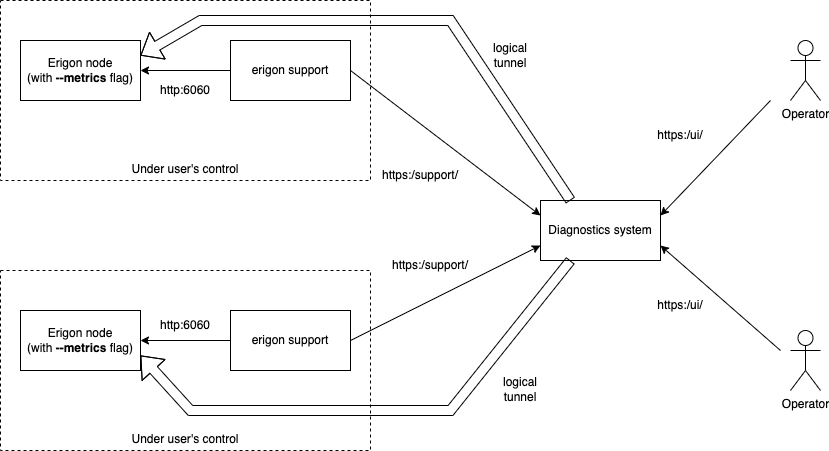

The diagram above was exported from draw.io. Its source (the exported page's mxGraphModel, read from the mxfile embedded in the PNG):
<mxGraphModel dx="1114" dy="824" grid="1" gridSize="10" guides="1" tooltips="1" connect="1" arrows="1" fold="1" page="1" pageScale="1" pageWidth="1169" pageHeight="827" math="0" shadow="0">
  <root>
    <mxCell id="0" />
    <mxCell id="1" parent="0" />
    <mxCell id="b8qHs6bxyenA5IJVOtpv-4" value="&lt;br&gt;&lt;br&gt;&lt;br&gt;&lt;br&gt;&lt;br&gt;&lt;br&gt;&lt;br&gt;&lt;br&gt;&lt;br&gt;&lt;br&gt;&lt;br&gt;Under user's control" style="rounded=0;whiteSpace=wrap;html=1;dashed=1;fillColor=none;" vertex="1" parent="1">
      <mxGeometry x="20" y="40" width="370" height="180" as="geometry" />
    </mxCell>
    <mxCell id="b8qHs6bxyenA5IJVOtpv-5" value="Erigon node&lt;br&gt;(with &lt;b&gt;--metrics&lt;/b&gt; flag)" style="rounded=0;whiteSpace=wrap;html=1;" vertex="1" parent="1">
      <mxGeometry x="40" y="80" width="120" height="60" as="geometry" />
    </mxCell>
    <mxCell id="b8qHs6bxyenA5IJVOtpv-6" value="erigon support" style="rounded=0;whiteSpace=wrap;html=1;" vertex="1" parent="1">
      <mxGeometry x="250" y="80" width="120" height="60" as="geometry" />
    </mxCell>
    <mxCell id="b8qHs6bxyenA5IJVOtpv-7" value="&lt;br&gt;&lt;br&gt;&lt;br&gt;&lt;br&gt;&lt;br&gt;&lt;br&gt;&lt;br&gt;&lt;br&gt;&lt;br&gt;&lt;br&gt;&lt;br&gt;Under user's control" style="rounded=0;whiteSpace=wrap;html=1;dashed=1;fillColor=none;" vertex="1" parent="1">
      <mxGeometry x="20" y="310" width="370" height="180" as="geometry" />
    </mxCell>
    <mxCell id="b8qHs6bxyenA5IJVOtpv-8" value="Erigon node&lt;br&gt;(with &lt;b&gt;--metrics&lt;/b&gt; flag)" style="rounded=0;whiteSpace=wrap;html=1;" vertex="1" parent="1">
      <mxGeometry x="40" y="350" width="120" height="60" as="geometry" />
    </mxCell>
    <mxCell id="b8qHs6bxyenA5IJVOtpv-9" value="erigon support" style="rounded=0;whiteSpace=wrap;html=1;" vertex="1" parent="1">
      <mxGeometry x="250" y="350" width="120" height="60" as="geometry" />
    </mxCell>
    <mxCell id="b8qHs6bxyenA5IJVOtpv-11" value="Diagnostics system" style="rounded=0;whiteSpace=wrap;html=1;" vertex="1" parent="1">
      <mxGeometry x="560" y="240" width="120" height="60" as="geometry" />
    </mxCell>
    <mxCell id="b8qHs6bxyenA5IJVOtpv-12" value="Operator" style="shape=umlActor;verticalLabelPosition=bottom;verticalAlign=top;html=1;outlineConnect=0;" vertex="1" parent="1">
      <mxGeometry x="810" y="80" width="30" height="60" as="geometry" />
    </mxCell>
    <mxCell id="b8qHs6bxyenA5IJVOtpv-13" value="Operator" style="shape=umlActor;verticalLabelPosition=bottom;verticalAlign=top;html=1;outlineConnect=0;" vertex="1" parent="1">
      <mxGeometry x="810" y="370" width="30" height="60" as="geometry" />
    </mxCell>
    <mxCell id="b8qHs6bxyenA5IJVOtpv-14" value="" style="endArrow=classic;html=1;rounded=0;exitX=1;exitY=0.5;exitDx=0;exitDy=0;entryX=0;entryY=0.25;entryDx=0;entryDy=0;" edge="1" parent="1" source="b8qHs6bxyenA5IJVOtpv-6" target="b8qHs6bxyenA5IJVOtpv-11">
      <mxGeometry width="50" height="50" relative="1" as="geometry">
        <mxPoint x="540" y="360" as="sourcePoint" />
        <mxPoint x="590" y="310" as="targetPoint" />
      </mxGeometry>
    </mxCell>
    <mxCell id="b8qHs6bxyenA5IJVOtpv-15" value="" style="endArrow=classic;html=1;rounded=0;exitX=1;exitY=0.5;exitDx=0;exitDy=0;entryX=0;entryY=0.75;entryDx=0;entryDy=0;" edge="1" parent="1" source="b8qHs6bxyenA5IJVOtpv-9" target="b8qHs6bxyenA5IJVOtpv-11">
      <mxGeometry width="50" height="50" relative="1" as="geometry">
        <mxPoint x="540" y="360" as="sourcePoint" />
        <mxPoint x="590" y="310" as="targetPoint" />
      </mxGeometry>
    </mxCell>
    <mxCell id="b8qHs6bxyenA5IJVOtpv-16" value="" style="endArrow=classic;html=1;rounded=0;exitX=0;exitY=0.5;exitDx=0;exitDy=0;entryX=1;entryY=0.5;entryDx=0;entryDy=0;" edge="1" parent="1" source="b8qHs6bxyenA5IJVOtpv-9" target="b8qHs6bxyenA5IJVOtpv-8">
      <mxGeometry width="50" height="50" relative="1" as="geometry">
        <mxPoint x="540" y="360" as="sourcePoint" />
        <mxPoint x="590" y="310" as="targetPoint" />
      </mxGeometry>
    </mxCell>
    <mxCell id="b8qHs6bxyenA5IJVOtpv-17" value="" style="endArrow=classic;html=1;rounded=0;exitX=0;exitY=0.5;exitDx=0;exitDy=0;entryX=1;entryY=0.5;entryDx=0;entryDy=0;" edge="1" parent="1" source="b8qHs6bxyenA5IJVOtpv-6" target="b8qHs6bxyenA5IJVOtpv-5">
      <mxGeometry width="50" height="50" relative="1" as="geometry">
        <mxPoint x="540" y="360" as="sourcePoint" />
        <mxPoint x="590" y="310" as="targetPoint" />
      </mxGeometry>
    </mxCell>
    <mxCell id="b8qHs6bxyenA5IJVOtpv-18" value="" style="shape=flexArrow;endArrow=classic;html=1;rounded=0;exitX=0.25;exitY=0;exitDx=0;exitDy=0;entryX=1;entryY=0.25;entryDx=0;entryDy=0;" edge="1" parent="1" source="b8qHs6bxyenA5IJVOtpv-11" target="b8qHs6bxyenA5IJVOtpv-5">
      <mxGeometry width="50" height="50" relative="1" as="geometry">
        <mxPoint x="540" y="360" as="sourcePoint" />
        <mxPoint x="410" y="60" as="targetPoint" />
        <Array as="points">
          <mxPoint x="470" y="60" />
          <mxPoint x="220" y="60" />
        </Array>
      </mxGeometry>
    </mxCell>
    <mxCell id="b8qHs6bxyenA5IJVOtpv-19" value="logical tunnel" style="text;html=1;strokeColor=none;fillColor=none;align=center;verticalAlign=middle;whiteSpace=wrap;rounded=0;" vertex="1" parent="1">
      <mxGeometry x="500" y="80" width="60" height="30" as="geometry" />
    </mxCell>
    <mxCell id="b8qHs6bxyenA5IJVOtpv-20" value="" style="shape=flexArrow;endArrow=classic;html=1;rounded=0;exitX=0.25;exitY=1;exitDx=0;exitDy=0;entryX=1;entryY=0.75;entryDx=0;entryDy=0;" edge="1" parent="1" source="b8qHs6bxyenA5IJVOtpv-11" target="b8qHs6bxyenA5IJVOtpv-8">
      <mxGeometry width="50" height="50" relative="1" as="geometry">
        <mxPoint x="540" y="350" as="sourcePoint" />
        <mxPoint x="460" y="450" as="targetPoint" />
        <Array as="points">
          <mxPoint x="470" y="450" />
          <mxPoint x="210" y="450" />
        </Array>
      </mxGeometry>
    </mxCell>
    <mxCell id="b8qHs6bxyenA5IJVOtpv-21" value="logical tunnel" style="text;html=1;strokeColor=none;fillColor=none;align=center;verticalAlign=middle;whiteSpace=wrap;rounded=0;" vertex="1" parent="1">
      <mxGeometry x="510" y="414" width="60" height="30" as="geometry" />
    </mxCell>
    <mxCell id="b8qHs6bxyenA5IJVOtpv-22" value="" style="endArrow=classic;html=1;rounded=0;entryX=1;entryY=0.25;entryDx=0;entryDy=0;" edge="1" parent="1" target="b8qHs6bxyenA5IJVOtpv-11">
      <mxGeometry width="50" height="50" relative="1" as="geometry">
        <mxPoint x="790" y="140" as="sourcePoint" />
        <mxPoint x="590" y="300" as="targetPoint" />
      </mxGeometry>
    </mxCell>
    <mxCell id="b8qHs6bxyenA5IJVOtpv-23" value="" style="endArrow=classic;html=1;rounded=0;entryX=1;entryY=0.75;entryDx=0;entryDy=0;" edge="1" parent="1" target="b8qHs6bxyenA5IJVOtpv-11">
      <mxGeometry width="50" height="50" relative="1" as="geometry">
        <mxPoint x="800" y="390" as="sourcePoint" />
        <mxPoint x="590" y="300" as="targetPoint" />
      </mxGeometry>
    </mxCell>
    <mxCell id="b8qHs6bxyenA5IJVOtpv-24" value="http:6060" style="text;html=1;strokeColor=none;fillColor=none;align=center;verticalAlign=middle;whiteSpace=wrap;rounded=0;" vertex="1" parent="1">
      <mxGeometry x="175" y="115" width="60" height="30" as="geometry" />
    </mxCell>
    <mxCell id="b8qHs6bxyenA5IJVOtpv-25" value="http:6060" style="text;html=1;strokeColor=none;fillColor=none;align=center;verticalAlign=middle;whiteSpace=wrap;rounded=0;" vertex="1" parent="1">
      <mxGeometry x="175" y="350" width="60" height="30" as="geometry" />
    </mxCell>
    <mxCell id="b8qHs6bxyenA5IJVOtpv-26" value="https:/support/" style="text;html=1;strokeColor=none;fillColor=none;align=center;verticalAlign=middle;whiteSpace=wrap;rounded=0;" vertex="1" parent="1">
      <mxGeometry x="400" y="200" width="80" height="30" as="geometry" />
    </mxCell>
    <mxCell id="b8qHs6bxyenA5IJVOtpv-27" value="https:/support/" style="text;html=1;strokeColor=none;fillColor=none;align=center;verticalAlign=middle;whiteSpace=wrap;rounded=0;" vertex="1" parent="1">
      <mxGeometry x="410" y="290" width="80" height="30" as="geometry" />
    </mxCell>
    <mxCell id="b8qHs6bxyenA5IJVOtpv-28" value="https:/ui/" style="text;html=1;strokeColor=none;fillColor=none;align=center;verticalAlign=middle;whiteSpace=wrap;rounded=0;" vertex="1" parent="1">
      <mxGeometry x="660" y="160" width="80" height="30" as="geometry" />
    </mxCell>
    <mxCell id="b8qHs6bxyenA5IJVOtpv-29" value="https:/ui/" style="text;html=1;strokeColor=none;fillColor=none;align=center;verticalAlign=middle;whiteSpace=wrap;rounded=0;" vertex="1" parent="1">
      <mxGeometry x="660" y="330" width="80" height="30" as="geometry" />
    </mxCell>
  </root>
</mxGraphModel>